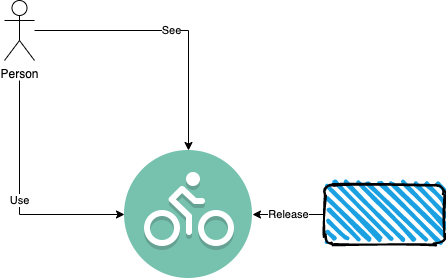

The diagram above was exported from draw.io. Its source (the exported page's mxGraphModel, read from the mxfile embedded in the PNG):
<mxGraphModel dx="2066" dy="1154" grid="1" gridSize="10" guides="1" tooltips="1" connect="1" arrows="1" fold="1" page="1" pageScale="1" pageWidth="827" pageHeight="1169" math="0" shadow="0">
  <root>
    <mxCell id="0" />
    <mxCell id="1" parent="0" />
    <mxCell id="-5V6PCenBlHt3wYPrnlY-9" value="Use" style="edgeStyle=orthogonalEdgeStyle;rounded=0;orthogonalLoop=1;jettySize=auto;html=1;entryX=0;entryY=0.5;entryDx=0;entryDy=0;" edge="1" parent="1" target="-5V6PCenBlHt3wYPrnlY-8">
      <mxGeometry relative="1" as="geometry">
        <mxPoint x="175" y="130" as="sourcePoint" />
        <Array as="points">
          <mxPoint x="175" y="264" />
        </Array>
      </mxGeometry>
    </mxCell>
    <mxCell id="-5V6PCenBlHt3wYPrnlY-10" value="See" style="edgeStyle=orthogonalEdgeStyle;rounded=0;orthogonalLoop=1;jettySize=auto;html=1;entryX=0.5;entryY=0;entryDx=0;entryDy=0;" edge="1" parent="1" source="-5V6PCenBlHt3wYPrnlY-6" target="-5V6PCenBlHt3wYPrnlY-8">
      <mxGeometry relative="1" as="geometry">
        <Array as="points">
          <mxPoint x="344" y="80" />
        </Array>
      </mxGeometry>
    </mxCell>
    <mxCell id="-5V6PCenBlHt3wYPrnlY-6" value="Person" style="shape=umlActor;verticalLabelPosition=bottom;verticalAlign=top;html=1;outlineConnect=0;" vertex="1" parent="1">
      <mxGeometry x="160" y="50" width="30" height="60" as="geometry" />
    </mxCell>
    <mxCell id="-5V6PCenBlHt3wYPrnlY-8" value="" style="shape=image;html=1;verticalAlign=top;verticalLabelPosition=bottom;labelBackgroundColor=#ffffff;imageAspect=0;aspect=fixed;image=https://cdn2.iconfinder.com/data/icons/circle-icons-1/64/biker-128.png" vertex="1" parent="1">
      <mxGeometry x="280" y="200" width="128" height="128" as="geometry" />
    </mxCell>
    <mxCell id="-5V6PCenBlHt3wYPrnlY-13" value="Release" style="edgeStyle=orthogonalEdgeStyle;rounded=0;orthogonalLoop=1;jettySize=auto;html=1;" edge="1" parent="1" source="-5V6PCenBlHt3wYPrnlY-11" target="-5V6PCenBlHt3wYPrnlY-8">
      <mxGeometry relative="1" as="geometry" />
    </mxCell>
    <mxCell id="-5V6PCenBlHt3wYPrnlY-11" value="" style="rounded=1;whiteSpace=wrap;html=1;strokeWidth=2;fillWeight=4;hachureGap=8;hachureAngle=45;fillColor=#1ba1e2;sketch=1;" vertex="1" parent="1">
      <mxGeometry x="480" y="234" width="120" height="60" as="geometry" />
    </mxCell>
  </root>
</mxGraphModel>